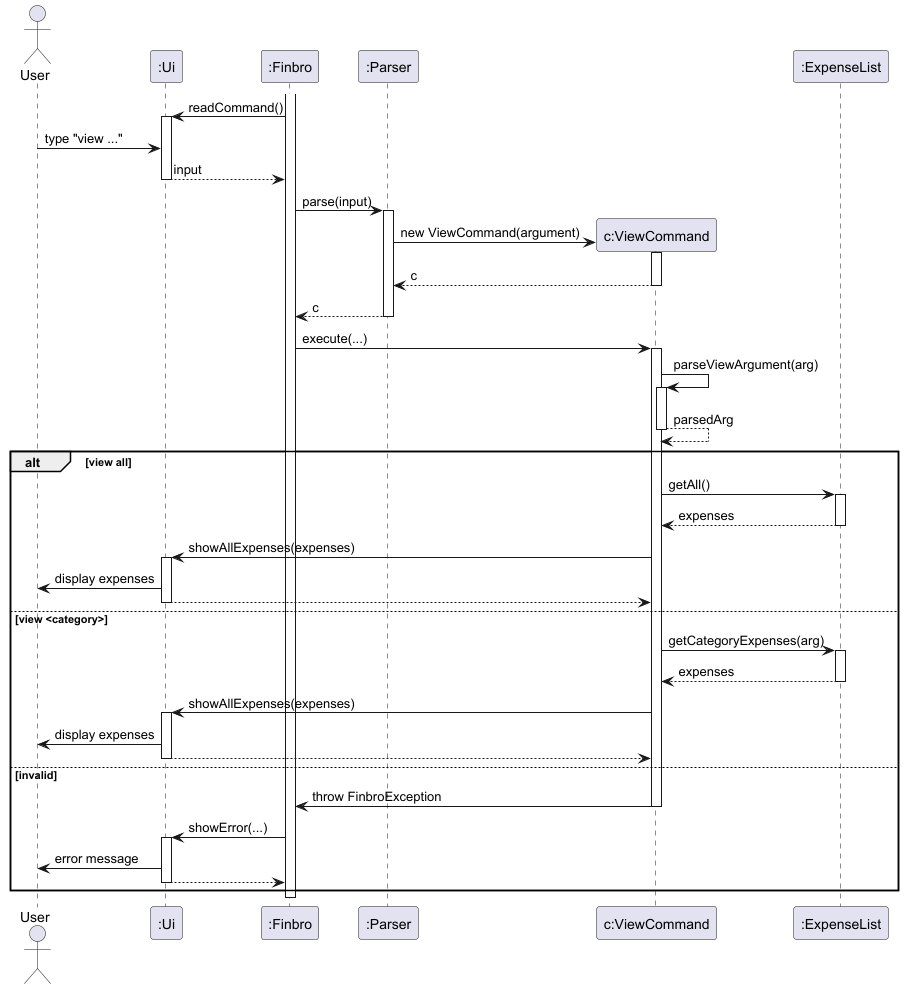

The diagram above was rendered by PlantUML. Its source (embedded in the PNG):
@startuml ViewCommand
'https://plantuml.com/sequence-diagram
actor User

participant ":Ui"
participant ":Finbro"
participant ":Parser"
participant "c:ViewCommand"
participant ":ExpenseList"


activate ":Finbro"
":Finbro" -> ":Ui" ++ : readCommand()
User -> ":Ui" : type "view ..."
":Ui" --> ":Finbro" : input
deactivate ":Ui"

":Finbro" -> ":Parser" : parse(input)
activate ":Parser"


create "c:ViewCommand"
":Parser" -> "c:ViewCommand" : new ViewCommand(argument)
activate "c:ViewCommand"
return c
return c

":Finbro" -> "c:ViewCommand" : execute(...)
activate "c:ViewCommand"

"c:ViewCommand" -> "c:ViewCommand" : parseViewArgument(arg)
activate "c:ViewCommand"
"c:ViewCommand" --> "c:ViewCommand" : parsedArg
deactivate "c:ViewCommand"

alt view all
    "c:ViewCommand" -> ":ExpenseList" : getAll()
    activate ":ExpenseList"
    return expenses
    "c:ViewCommand" -> ":Ui" : showAllExpenses(expenses)
    activate ":Ui"
    ":Ui" -> User : display expenses
    return

else view <category>
    "c:ViewCommand" -> ":ExpenseList" : getCategoryExpenses(arg)
    activate ":ExpenseList"
    return expenses
    "c:ViewCommand" -> ":Ui" : showAllExpenses(expenses)
    activate ":Ui"
    ":Ui" -> User : display expenses
    return

else invalid
    "c:ViewCommand" -> ":Finbro" : throw FinbroException
    deactivate "c:ViewCommand"
    ":Finbro" -> ":Ui" : showError(...)
    activate ":Ui"
    ":Ui" -> User : error message
    return
end

deactivate "c:ViewCommand"
deactivate ":Finbro"
deactivate ":Ui"

@enduml